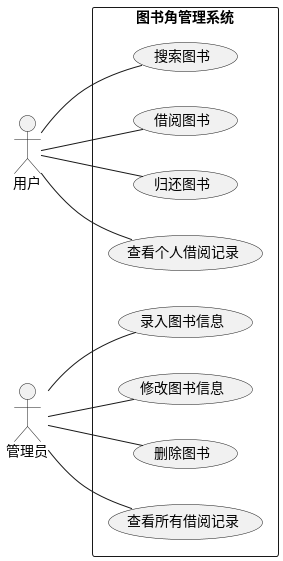

The diagram above was rendered by PlantUML. Its source (embedded in the PNG):
@startuml
left to right direction
actor 用户 as User
actor 管理员 as Admin

rectangle "图书角管理系统" {
  User -- (搜索图书)
  User -- (借阅图书)
  User -- (归还图书)
  User -- (查看个人借阅记录)

  Admin -- (录入图书信息)
  Admin -- (修改图书信息)
  Admin -- (删除图书)
  Admin -- (查看所有借阅记录)
}
@enduml